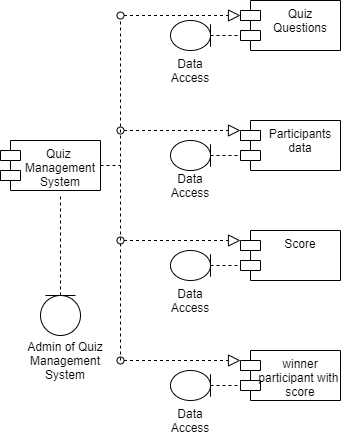

The diagram above was exported from draw.io. Its source (the exported page's mxGraphModel, read from the mxfile embedded in the PNG):
<mxGraphModel dx="1024" dy="632" grid="1" gridSize="10" guides="1" tooltips="1" connect="1" arrows="1" fold="1" page="1" pageScale="1" pageWidth="850" pageHeight="1100" math="0" shadow="0">
  <root>
    <mxCell id="0" />
    <mxCell id="1" parent="0" />
    <mxCell id="Uc12v8LBQXaRrk5REgLV-2" value="Quiz &#10;Management&#10;System" style="shape=module;align=left;spacingLeft=20;align=center;verticalAlign=top;" parent="1" vertex="1">
      <mxGeometry y="260" width="100" height="50" as="geometry" />
    </mxCell>
    <mxCell id="Uc12v8LBQXaRrk5REgLV-3" value="Quiz&#10;Questions&#10;" style="shape=module;align=left;spacingLeft=20;align=center;verticalAlign=top;" parent="1" vertex="1">
      <mxGeometry x="240" y="120" width="100" height="50" as="geometry" />
    </mxCell>
    <mxCell id="Uc12v8LBQXaRrk5REgLV-4" value="Participants&#10;data" style="shape=module;align=left;spacingLeft=20;align=center;verticalAlign=top;" parent="1" vertex="1">
      <mxGeometry x="240" y="240" width="100" height="50" as="geometry" />
    </mxCell>
    <mxCell id="Uc12v8LBQXaRrk5REgLV-5" value="Score" style="shape=module;align=left;spacingLeft=20;align=center;verticalAlign=top;" parent="1" vertex="1">
      <mxGeometry x="240" y="350" width="100" height="50" as="geometry" />
    </mxCell>
    <mxCell id="Uc12v8LBQXaRrk5REgLV-6" value="winner&#10;participant with &#10;score" style="shape=module;align=left;spacingLeft=20;align=center;verticalAlign=top;" parent="1" vertex="1">
      <mxGeometry x="240" y="470" width="100" height="50" as="geometry" />
    </mxCell>
    <mxCell id="Uc12v8LBQXaRrk5REgLV-8" value="" style="shape=umlLifeline;participant=umlEntity;perimeter=lifelinePerimeter;whiteSpace=wrap;html=1;container=1;collapsible=0;recursiveResize=0;verticalAlign=top;spacingTop=36;outlineConnect=0;direction=west;" parent="1" vertex="1">
      <mxGeometry x="40" y="315" width="40" height="140" as="geometry" />
    </mxCell>
    <mxCell id="Uc12v8LBQXaRrk5REgLV-12" value="" style="shape=umlLifeline;participant=umlEntity;perimeter=lifelinePerimeter;whiteSpace=wrap;html=1;container=1;collapsible=0;recursiveResize=0;verticalAlign=top;spacingTop=36;outlineConnect=0;direction=north;" parent="1" vertex="1">
      <mxGeometry x="170" y="370" width="70" height="30" as="geometry" />
    </mxCell>
    <mxCell id="Uc12v8LBQXaRrk5REgLV-13" value="" style="shape=umlLifeline;participant=umlEntity;perimeter=lifelinePerimeter;whiteSpace=wrap;html=1;container=1;collapsible=0;recursiveResize=0;verticalAlign=top;spacingTop=36;outlineConnect=0;direction=north;" parent="1" vertex="1">
      <mxGeometry x="170" y="140" width="70" height="30" as="geometry" />
    </mxCell>
    <mxCell id="Uc12v8LBQXaRrk5REgLV-14" value="" style="shape=umlLifeline;participant=umlEntity;perimeter=lifelinePerimeter;whiteSpace=wrap;html=1;container=1;collapsible=0;recursiveResize=0;verticalAlign=top;spacingTop=36;outlineConnect=0;direction=north;" parent="1" vertex="1">
      <mxGeometry x="170" y="260" width="70" height="30" as="geometry" />
    </mxCell>
    <mxCell id="Uc12v8LBQXaRrk5REgLV-15" value="" style="shape=umlLifeline;participant=umlEntity;perimeter=lifelinePerimeter;whiteSpace=wrap;html=1;container=1;collapsible=0;recursiveResize=0;verticalAlign=top;spacingTop=36;outlineConnect=0;direction=north;" parent="1" vertex="1">
      <mxGeometry x="170" y="490" width="70" height="30" as="geometry" />
    </mxCell>
    <mxCell id="Uc12v8LBQXaRrk5REgLV-16" value="" style="endArrow=none;dashed=1;html=1;" parent="1" edge="1">
      <mxGeometry width="50" height="50" relative="1" as="geometry">
        <mxPoint x="120" y="480" as="sourcePoint" />
        <mxPoint x="120" y="140" as="targetPoint" />
      </mxGeometry>
    </mxCell>
    <mxCell id="Uc12v8LBQXaRrk5REgLV-17" value="" style="startArrow=oval;startFill=0;startSize=7;endArrow=block;endFill=0;endSize=10;dashed=1;html=1;entryX=0;entryY=0;entryDx=0;entryDy=15;entryPerimeter=0;" parent="1" target="Uc12v8LBQXaRrk5REgLV-3" edge="1">
      <mxGeometry width="100" relative="1" as="geometry">
        <mxPoint x="120" y="135" as="sourcePoint" />
        <mxPoint x="470" y="320" as="targetPoint" />
      </mxGeometry>
    </mxCell>
    <mxCell id="Uc12v8LBQXaRrk5REgLV-18" value="" style="startArrow=oval;startFill=0;startSize=7;endArrow=block;endFill=0;endSize=10;dashed=1;html=1;entryX=0;entryY=0;entryDx=0;entryDy=15;entryPerimeter=0;" parent="1" edge="1">
      <mxGeometry width="100" relative="1" as="geometry">
        <mxPoint x="120" y="250" as="sourcePoint" />
        <mxPoint x="240" y="250" as="targetPoint" />
      </mxGeometry>
    </mxCell>
    <mxCell id="Uc12v8LBQXaRrk5REgLV-20" value="" style="startArrow=oval;startFill=0;startSize=7;endArrow=block;endFill=0;endSize=10;dashed=1;html=1;entryX=0;entryY=0;entryDx=0;entryDy=15;entryPerimeter=0;" parent="1" edge="1">
      <mxGeometry width="100" relative="1" as="geometry">
        <mxPoint x="120" y="360" as="sourcePoint" />
        <mxPoint x="240" y="360" as="targetPoint" />
      </mxGeometry>
    </mxCell>
    <mxCell id="Uc12v8LBQXaRrk5REgLV-21" value="" style="startArrow=oval;startFill=0;startSize=7;endArrow=block;endFill=0;endSize=10;dashed=1;html=1;entryX=0;entryY=0;entryDx=0;entryDy=15;entryPerimeter=0;" parent="1" edge="1">
      <mxGeometry width="100" relative="1" as="geometry">
        <mxPoint x="120" y="480" as="sourcePoint" />
        <mxPoint x="240" y="480" as="targetPoint" />
      </mxGeometry>
    </mxCell>
    <mxCell id="Uc12v8LBQXaRrk5REgLV-24" value="" style="endArrow=none;dashed=1;html=1;exitX=1;exitY=0.5;exitDx=0;exitDy=0;" parent="1" source="Uc12v8LBQXaRrk5REgLV-2" edge="1">
      <mxGeometry width="50" height="50" relative="1" as="geometry">
        <mxPoint x="400" y="340" as="sourcePoint" />
        <mxPoint x="120" y="285" as="targetPoint" />
      </mxGeometry>
    </mxCell>
    <mxCell id="Uc12v8LBQXaRrk5REgLV-32" value="Data Access" style="text;html=1;strokeColor=none;fillColor=none;align=center;verticalAlign=middle;whiteSpace=wrap;rounded=0;" parent="1" vertex="1">
      <mxGeometry x="170" y="180" width="40" height="20" as="geometry" />
    </mxCell>
    <mxCell id="Uc12v8LBQXaRrk5REgLV-34" value="Data Access" style="text;html=1;strokeColor=none;fillColor=none;align=center;verticalAlign=middle;whiteSpace=wrap;rounded=0;" parent="1" vertex="1">
      <mxGeometry x="170" y="295" width="40" height="20" as="geometry" />
    </mxCell>
    <mxCell id="Uc12v8LBQXaRrk5REgLV-35" value="Data Access" style="text;html=1;strokeColor=none;fillColor=none;align=center;verticalAlign=middle;whiteSpace=wrap;rounded=0;" parent="1" vertex="1">
      <mxGeometry x="170" y="410" width="40" height="20" as="geometry" />
    </mxCell>
    <mxCell id="Uc12v8LBQXaRrk5REgLV-36" value="Data Access" style="text;html=1;strokeColor=none;fillColor=none;align=center;verticalAlign=middle;whiteSpace=wrap;rounded=0;" parent="1" vertex="1">
      <mxGeometry x="170" y="530" width="40" height="20" as="geometry" />
    </mxCell>
    <mxCell id="Uc12v8LBQXaRrk5REgLV-37" value="Admin of Quiz Management System" style="text;html=1;strokeColor=none;fillColor=none;align=center;verticalAlign=middle;whiteSpace=wrap;rounded=0;" parent="1" vertex="1">
      <mxGeometry x="20" y="470" width="90" height="20" as="geometry" />
    </mxCell>
  </root>
</mxGraphModel>